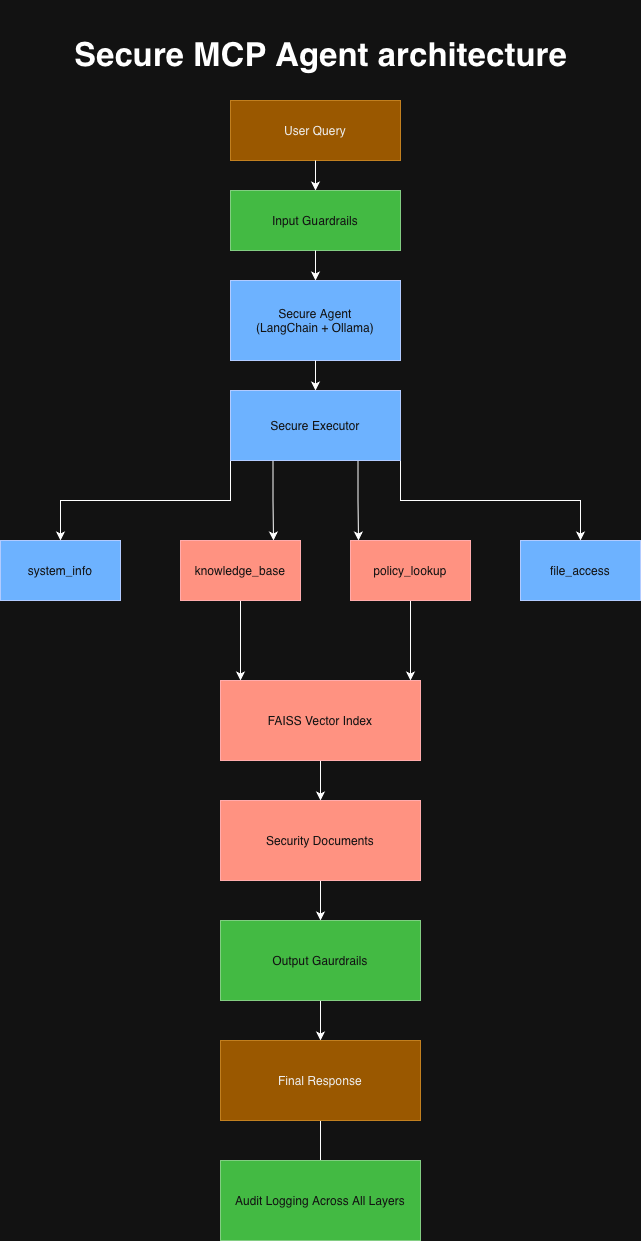

The diagram above was exported from draw.io. Its source (the exported page's mxGraphModel, read from the mxfile embedded in the PNG):
<mxGraphModel dx="1607" dy="2287" grid="1" gridSize="10" guides="1" tooltips="1" connect="1" arrows="1" fold="1" page="1" pageScale="1" pageWidth="827" pageHeight="1169" math="0" shadow="0">
  <root>
    <mxCell id="0" />
    <mxCell id="1" parent="0" />
    <mxCell id="9GdgySAMTo9HHxyBC8uA-1" parent="1" style="rounded=0;whiteSpace=wrap;html=1;fillColor=#f0a30a;fontColor=#000000;strokeColor=#BD7000;" value="User Query" vertex="1">
      <mxGeometry height="60" width="170" x="330" y="40" as="geometry" />
    </mxCell>
    <mxCell id="9GdgySAMTo9HHxyBC8uA-2" edge="1" parent="1" source="9GdgySAMTo9HHxyBC8uA-1" style="endArrow=classic;html=1;rounded=0;exitX=0.5;exitY=1;exitDx=0;exitDy=0;" target="9GdgySAMTo9HHxyBC8uA-3" value="">
      <mxGeometry height="50" relative="1" width="50" as="geometry">
        <mxPoint x="390" y="370" as="sourcePoint" />
        <mxPoint x="414" y="160" as="targetPoint" />
      </mxGeometry>
    </mxCell>
    <mxCell id="9GdgySAMTo9HHxyBC8uA-3" parent="1" style="rounded=0;whiteSpace=wrap;html=1;fillColor=#008a00;fontColor=#ffffff;strokeColor=#005700;" value="Input Guardrails" vertex="1">
      <mxGeometry height="60" width="170" x="330" y="130" as="geometry" />
    </mxCell>
    <mxCell id="9GdgySAMTo9HHxyBC8uA-5" edge="1" parent="1" source="9GdgySAMTo9HHxyBC8uA-3" style="endArrow=classic;html=1;rounded=0;exitX=0.5;exitY=1;exitDx=0;exitDy=0;" target="9GdgySAMTo9HHxyBC8uA-6" value="">
      <mxGeometry height="50" relative="1" width="50" as="geometry">
        <mxPoint x="390" y="370" as="sourcePoint" />
        <mxPoint x="414" y="240" as="targetPoint" />
      </mxGeometry>
    </mxCell>
    <mxCell id="9GdgySAMTo9HHxyBC8uA-6" parent="1" style="rounded=0;whiteSpace=wrap;html=1;fillColor=#0050ef;fontColor=#ffffff;strokeColor=#001DBC;" value="&lt;div&gt;Secure Agent&lt;/div&gt;&lt;div&gt;(LangChain + Ollama)&lt;/div&gt;" vertex="1">
      <mxGeometry height="80" width="170" x="330" y="220" as="geometry" />
    </mxCell>
    <mxCell id="9GdgySAMTo9HHxyBC8uA-7" edge="1" parent="1" source="9GdgySAMTo9HHxyBC8uA-6" style="endArrow=classic;html=1;rounded=0;exitX=0.5;exitY=1;exitDx=0;exitDy=0;" target="9GdgySAMTo9HHxyBC8uA-8" value="">
      <mxGeometry height="50" relative="1" width="50" as="geometry">
        <mxPoint x="390" y="370" as="sourcePoint" />
        <mxPoint x="415" y="350" as="targetPoint" />
      </mxGeometry>
    </mxCell>
    <mxCell id="9GdgySAMTo9HHxyBC8uA-10" edge="1" parent="1" source="9GdgySAMTo9HHxyBC8uA-8" style="edgeStyle=orthogonalEdgeStyle;rounded=0;orthogonalLoop=1;jettySize=auto;html=1;exitX=0;exitY=1;exitDx=0;exitDy=0;">
      <mxGeometry relative="1" as="geometry">
        <mxPoint x="160" y="480" as="targetPoint" />
      </mxGeometry>
    </mxCell>
    <mxCell id="9GdgySAMTo9HHxyBC8uA-11" edge="1" parent="1" source="9GdgySAMTo9HHxyBC8uA-8" style="edgeStyle=orthogonalEdgeStyle;rounded=0;orthogonalLoop=1;jettySize=auto;html=1;exitX=0.25;exitY=1;exitDx=0;exitDy=0;">
      <mxGeometry relative="1" as="geometry">
        <mxPoint x="373" y="480" as="targetPoint" />
      </mxGeometry>
    </mxCell>
    <mxCell id="9GdgySAMTo9HHxyBC8uA-13" edge="1" parent="1" source="9GdgySAMTo9HHxyBC8uA-8" style="edgeStyle=orthogonalEdgeStyle;rounded=0;orthogonalLoop=1;jettySize=auto;html=1;exitX=1;exitY=1;exitDx=0;exitDy=0;">
      <mxGeometry relative="1" as="geometry">
        <mxPoint x="680" y="480" as="targetPoint" />
      </mxGeometry>
    </mxCell>
    <mxCell id="9GdgySAMTo9HHxyBC8uA-14" edge="1" parent="1" source="9GdgySAMTo9HHxyBC8uA-8" style="edgeStyle=orthogonalEdgeStyle;rounded=0;orthogonalLoop=1;jettySize=auto;html=1;exitX=0.75;exitY=1;exitDx=0;exitDy=0;">
      <mxGeometry relative="1" as="geometry">
        <mxPoint x="458" y="480" as="targetPoint" />
      </mxGeometry>
    </mxCell>
    <mxCell id="9GdgySAMTo9HHxyBC8uA-8" parent="1" style="rounded=0;whiteSpace=wrap;html=1;fillColor=#0050ef;fontColor=#ffffff;strokeColor=#001DBC;" value="Secure Executor" vertex="1">
      <mxGeometry height="70" width="170" x="330" y="330" as="geometry" />
    </mxCell>
    <mxCell id="9GdgySAMTo9HHxyBC8uA-15" parent="1" style="rounded=0;whiteSpace=wrap;html=1;fillColor=#0050ef;fontColor=#ffffff;strokeColor=#001DBC;" value="system_info" vertex="1">
      <mxGeometry height="60" width="120" x="100" y="480" as="geometry" />
    </mxCell>
    <mxCell id="9GdgySAMTo9HHxyBC8uA-20" edge="1" parent="1" source="9GdgySAMTo9HHxyBC8uA-16" style="edgeStyle=orthogonalEdgeStyle;rounded=0;orthogonalLoop=1;jettySize=auto;html=1;exitX=0.5;exitY=1;exitDx=0;exitDy=0;">
      <mxGeometry relative="1" as="geometry">
        <mxPoint x="340" y="620" as="targetPoint" />
      </mxGeometry>
    </mxCell>
    <mxCell id="9GdgySAMTo9HHxyBC8uA-16" parent="1" style="rounded=0;whiteSpace=wrap;html=1;fillColor=#e51400;fontColor=#ffffff;strokeColor=#B20000;" value="knowledge_base" vertex="1">
      <mxGeometry height="60" width="120" x="280" y="480" as="geometry" />
    </mxCell>
    <mxCell id="9GdgySAMTo9HHxyBC8uA-21" edge="1" parent="1" source="9GdgySAMTo9HHxyBC8uA-17" style="edgeStyle=orthogonalEdgeStyle;rounded=0;orthogonalLoop=1;jettySize=auto;html=1;exitX=0.5;exitY=1;exitDx=0;exitDy=0;">
      <mxGeometry relative="1" as="geometry">
        <mxPoint x="510" y="620" as="targetPoint" />
      </mxGeometry>
    </mxCell>
    <mxCell id="9GdgySAMTo9HHxyBC8uA-17" parent="1" style="rounded=0;whiteSpace=wrap;html=1;fillColor=#e51400;fontColor=#ffffff;strokeColor=#B20000;" value="policy_lookup" vertex="1">
      <mxGeometry height="60" width="120" x="450" y="480" as="geometry" />
    </mxCell>
    <mxCell id="9GdgySAMTo9HHxyBC8uA-18" parent="1" style="rounded=0;whiteSpace=wrap;html=1;fillColor=#0050ef;fontColor=#ffffff;strokeColor=#001DBC;" value="file_access" vertex="1">
      <mxGeometry height="60" width="120" x="620" y="480" as="geometry" />
    </mxCell>
    <mxCell id="9GdgySAMTo9HHxyBC8uA-24" edge="1" parent="1" source="9GdgySAMTo9HHxyBC8uA-22" style="edgeStyle=orthogonalEdgeStyle;rounded=0;orthogonalLoop=1;jettySize=auto;html=1;exitX=0.5;exitY=1;exitDx=0;exitDy=0;entryX=0.5;entryY=0;entryDx=0;entryDy=0;" target="9GdgySAMTo9HHxyBC8uA-23">
      <mxGeometry relative="1" as="geometry" />
    </mxCell>
    <mxCell id="9GdgySAMTo9HHxyBC8uA-22" parent="1" style="rounded=0;whiteSpace=wrap;html=1;fillColor=#e51400;fontColor=#ffffff;strokeColor=#B20000;" value="FAISS Vector Index" vertex="1">
      <mxGeometry height="80" width="200" x="320" y="620" as="geometry" />
    </mxCell>
    <mxCell id="9GdgySAMTo9HHxyBC8uA-25" edge="1" parent="1" source="9GdgySAMTo9HHxyBC8uA-23" style="edgeStyle=orthogonalEdgeStyle;rounded=0;orthogonalLoop=1;jettySize=auto;html=1;exitX=0.5;exitY=1;exitDx=0;exitDy=0;" target="9GdgySAMTo9HHxyBC8uA-26">
      <mxGeometry relative="1" as="geometry">
        <mxPoint x="420" y="860" as="targetPoint" />
      </mxGeometry>
    </mxCell>
    <mxCell id="9GdgySAMTo9HHxyBC8uA-23" parent="1" style="rounded=0;whiteSpace=wrap;html=1;fillColor=#e51400;fontColor=#ffffff;strokeColor=#B20000;" value="Security Documents" vertex="1">
      <mxGeometry height="80" width="200" x="320" y="740" as="geometry" />
    </mxCell>
    <mxCell id="9GdgySAMTo9HHxyBC8uA-28" edge="1" parent="1" source="9GdgySAMTo9HHxyBC8uA-26" style="edgeStyle=orthogonalEdgeStyle;rounded=0;orthogonalLoop=1;jettySize=auto;html=1;exitX=0.5;exitY=1;exitDx=0;exitDy=0;" target="9GdgySAMTo9HHxyBC8uA-29">
      <mxGeometry relative="1" as="geometry">
        <mxPoint x="420" y="980" as="targetPoint" />
      </mxGeometry>
    </mxCell>
    <mxCell id="9GdgySAMTo9HHxyBC8uA-26" parent="1" style="rounded=0;whiteSpace=wrap;html=1;fillColor=#008a00;fontColor=#ffffff;strokeColor=#005700;" value="Output Gaurdrails" vertex="1">
      <mxGeometry height="80" width="200" x="320" y="860" as="geometry" />
    </mxCell>
    <mxCell id="9GdgySAMTo9HHxyBC8uA-35" edge="1" parent="1" source="9GdgySAMTo9HHxyBC8uA-29" style="edgeStyle=orthogonalEdgeStyle;rounded=0;orthogonalLoop=1;jettySize=auto;html=1;entryX=0.5;entryY=0;entryDx=0;entryDy=0;">
      <mxGeometry relative="1" as="geometry">
        <mxPoint x="420" y="1110" as="targetPoint" />
      </mxGeometry>
    </mxCell>
    <mxCell id="9GdgySAMTo9HHxyBC8uA-29" parent="1" style="rounded=0;whiteSpace=wrap;html=1;fillColor=#f0a30a;fontColor=#000000;strokeColor=#BD7000;" value="Final Response" vertex="1">
      <mxGeometry height="80" width="200" x="320" y="980" as="geometry" />
    </mxCell>
    <mxCell id="9GdgySAMTo9HHxyBC8uA-33" parent="1" style="text;strokeColor=none;fillColor=none;html=1;fontSize=33;fontStyle=1;verticalAlign=middle;align=center;autosizeText=1;" value="Secure MCP Agent architecture" vertex="1">
      <mxGeometry height="110" width="475" x="182.5" y="-60" as="geometry" />
    </mxCell>
    <mxCell id="9GdgySAMTo9HHxyBC8uA-36" parent="1" style="rounded=0;whiteSpace=wrap;html=1;fillColor=#008a00;fontColor=#ffffff;strokeColor=#005700;" value="Audit Logging Across All Layers" vertex="1">
      <mxGeometry height="80" width="200" x="320" y="1100" as="geometry" />
    </mxCell>
  </root>
</mxGraphModel>